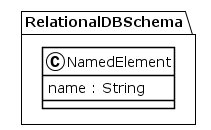

The diagram above was rendered by PlantUML. Its source (embedded in the PNG):
@startuml
!theme plain
package RelationalDBSchema {
class NamedElement {
	 name : String
}
}
@enduml